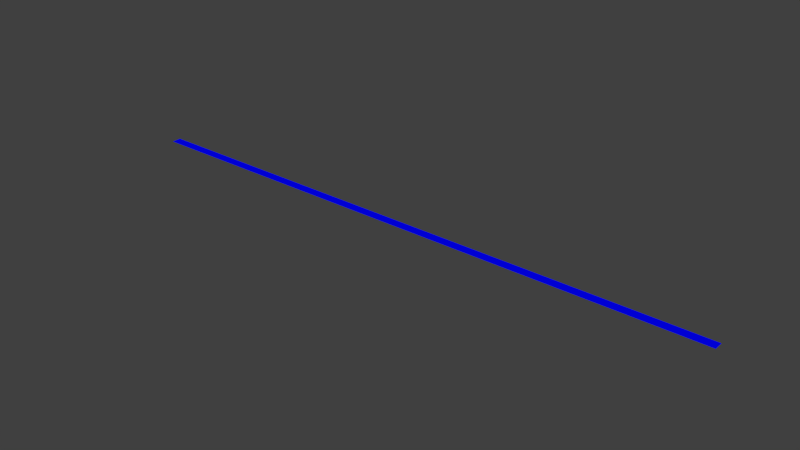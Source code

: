 # Source: measurement_200m.blend  (saved by Blender 2.63.0; exported with 4.5.12 LTS)
import bpy
from mathutils import Matrix  # noqa: F401  (used for matrix-valued properties, if any)

bpy.ops.wm.read_factory_settings(use_empty=True)
scene = bpy.context.scene
scene.name = 'Scene'

# ---- collections
col_collection_1 = bpy.data.collections.new('Collection 1'); scene.collection.children.link(col_collection_1)

# ---- materials (node trees are filled in below, after node groups)
mat_svgmat_001 = bpy.data.materials.new('SVGMat.001')
mat_svgmat_001.alpha_threshold = 0.0
mat_svgmat_001.use_transparent_shadow = False
mat_svgmat_001.diffuse_color = (0.0, 0.0, 1.0, 1.0)
mat_svgmat_001.roughness = 0.5
mat_svgmat_001.line_color = (0.0, 0.0, 0.0, 1.0)

# ---- material node trees

# ---- world
world_world = bpy.data.worlds.new('World'); scene.world = world_world
world_world.color = (0.05088, 0.05088, 0.05088)
world_world.use_sun_shadow = False
world_world.sun_shadow_jitter_overblur = 0.0
world_world.cycles.sampling_method = 'MANUAL'
world_world.cycles.sample_map_resolution = 256

# ---- meshes
me_mesh = bpy.data.meshes.new('Mesh')
me_mesh.from_pydata([(-0.35, 0.005556, 0.0), (0.35, 0.005556, 0.0), (0.35, -0.005556, 0.0), (-0.35, -0.005556, 0.0)], [], [(3, 1, 0), (3, 2, 1)])
me_mesh.materials.append(mat_svgmat_001)
me_mesh.use_remesh_preserve_volume = False
me_mesh.use_remesh_preserve_attributes = False
me_mesh.use_mirror_vertex_groups = False
me_mesh.update()

# ---- objects
ob_curve = bpy.data.objects.new('Curve', me_mesh)

# ---- transforms, parenting, visibility, modifiers, constraints
ob_curve.location = (0.0, 0.0, 0.0)
ob_curve.lineart.crease_threshold = 0.0

# ---- collection membership
col_collection_1.objects.link(ob_curve)

# ---- scene / render settings (as saved in the file)
scene.frame_start = 1; scene.frame_end = 250; scene.frame_set(0)
scene.render.engine = 'BLENDER_EEVEE_NEXT'
scene.render.image_settings.color_mode = 'RGB'
scene.render.image_settings.compression = 90
scene.render.resolution_percentage = 50
scene.render.dither_intensity = 0.0
scene.render.bake_margin = 2
scene.render.bake_bias = 0.0
scene.cycles.use_denoising = False
scene.cycles.samples = 10
scene.cycles.sampling_pattern = 'TABULATED_SOBOL'
scene.cycles.light_sampling_threshold = 0.0
scene.cycles.use_adaptive_sampling = False
scene.cycles.use_light_tree = False
scene.cycles.blur_glossy = 0.0
scene.cycles.volume_bounces = 1
scene.cycles.pixel_filter_type = 'GAUSSIAN'
scene.cycles.sample_clamp_indirect = 0.0
scene.view_settings.view_transform = 'Standard'
bpy.context.view_layer.update()

# ---- added for rendering (the .blend has no active camera and no usable light): camera, sun
cam_auto = bpy.data.cameras.new('AutoCamera')
cam_auto.lens = 50.0
cam_auto.sensor_width = 36.0
cam_auto.clip_end = 1000.0
ob_auto_camera = bpy.data.objects.new('AutoCamera', cam_auto)
scene.collection.objects.link(ob_auto_camera)
ob_auto_camera.location = (0.647741, -0.777289, 0.518192)
ob_auto_camera.rotation_euler = (1.09748, -7.21219e-08, 0.694738)
scene.camera = ob_auto_camera
light_auto_sun = bpy.data.lights.new('AutoSun', 'SUN')
light_auto_sun.energy = 3.0
light_auto_sun.angle = 0.0523599
ob_auto_sun = bpy.data.objects.new('AutoSun', light_auto_sun)
scene.collection.objects.link(ob_auto_sun)
ob_auto_sun.rotation_euler = (0.872665, 0.174533, 0.523599)
bpy.context.view_layer.update()

